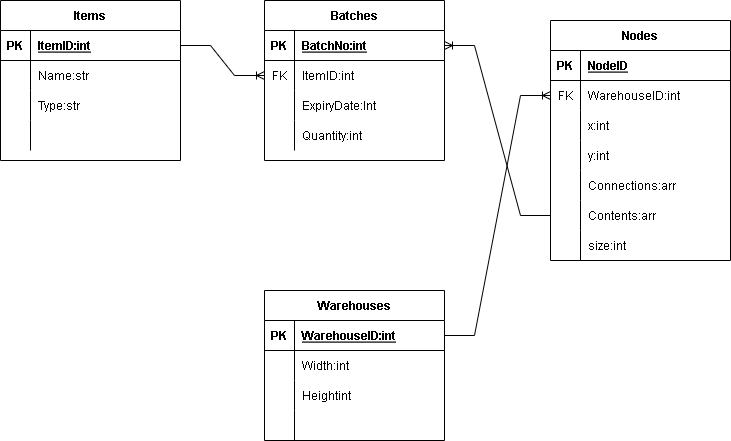

The diagram above was exported from draw.io. Its source (the exported page's mxGraphModel, read from the mxfile embedded in the PNG):
<mxGraphModel dx="1432" dy="804" grid="1" gridSize="10" guides="1" tooltips="1" connect="1" arrows="1" fold="1" page="1" pageScale="1" pageWidth="827" pageHeight="1169" math="0" shadow="0">
  <root>
    <mxCell id="0" />
    <mxCell id="1" parent="0" />
    <mxCell id="FofXhMEbcLUId4Xs4Tg9-1" value="Items" style="shape=table;startSize=30;container=1;collapsible=1;childLayout=tableLayout;fixedRows=1;rowLines=0;fontStyle=1;align=center;resizeLast=1;" parent="1" vertex="1">
      <mxGeometry x="60" y="120" width="180" height="160" as="geometry" />
    </mxCell>
    <mxCell id="FofXhMEbcLUId4Xs4Tg9-2" value="" style="shape=tableRow;horizontal=0;startSize=0;swimlaneHead=0;swimlaneBody=0;fillColor=none;collapsible=0;dropTarget=0;points=[[0,0.5],[1,0.5]];portConstraint=eastwest;top=0;left=0;right=0;bottom=1;" parent="FofXhMEbcLUId4Xs4Tg9-1" vertex="1">
      <mxGeometry y="30" width="180" height="30" as="geometry" />
    </mxCell>
    <mxCell id="FofXhMEbcLUId4Xs4Tg9-3" value="PK" style="shape=partialRectangle;connectable=0;fillColor=none;top=0;left=0;bottom=0;right=0;fontStyle=1;overflow=hidden;" parent="FofXhMEbcLUId4Xs4Tg9-2" vertex="1">
      <mxGeometry width="30" height="30" as="geometry">
        <mxRectangle width="30" height="30" as="alternateBounds" />
      </mxGeometry>
    </mxCell>
    <mxCell id="FofXhMEbcLUId4Xs4Tg9-4" value="ItemID:int" style="shape=partialRectangle;connectable=0;fillColor=none;top=0;left=0;bottom=0;right=0;align=left;spacingLeft=6;fontStyle=5;overflow=hidden;" parent="FofXhMEbcLUId4Xs4Tg9-2" vertex="1">
      <mxGeometry x="30" width="150" height="30" as="geometry">
        <mxRectangle width="150" height="30" as="alternateBounds" />
      </mxGeometry>
    </mxCell>
    <mxCell id="FofXhMEbcLUId4Xs4Tg9-5" value="" style="shape=tableRow;horizontal=0;startSize=0;swimlaneHead=0;swimlaneBody=0;fillColor=none;collapsible=0;dropTarget=0;points=[[0,0.5],[1,0.5]];portConstraint=eastwest;top=0;left=0;right=0;bottom=0;" parent="FofXhMEbcLUId4Xs4Tg9-1" vertex="1">
      <mxGeometry y="60" width="180" height="30" as="geometry" />
    </mxCell>
    <mxCell id="FofXhMEbcLUId4Xs4Tg9-6" value="" style="shape=partialRectangle;connectable=0;fillColor=none;top=0;left=0;bottom=0;right=0;editable=1;overflow=hidden;" parent="FofXhMEbcLUId4Xs4Tg9-5" vertex="1">
      <mxGeometry width="30" height="30" as="geometry">
        <mxRectangle width="30" height="30" as="alternateBounds" />
      </mxGeometry>
    </mxCell>
    <mxCell id="FofXhMEbcLUId4Xs4Tg9-7" value="Name:str" style="shape=partialRectangle;connectable=0;fillColor=none;top=0;left=0;bottom=0;right=0;align=left;spacingLeft=6;overflow=hidden;" parent="FofXhMEbcLUId4Xs4Tg9-5" vertex="1">
      <mxGeometry x="30" width="150" height="30" as="geometry">
        <mxRectangle width="150" height="30" as="alternateBounds" />
      </mxGeometry>
    </mxCell>
    <mxCell id="FofXhMEbcLUId4Xs4Tg9-8" value="" style="shape=tableRow;horizontal=0;startSize=0;swimlaneHead=0;swimlaneBody=0;fillColor=none;collapsible=0;dropTarget=0;points=[[0,0.5],[1,0.5]];portConstraint=eastwest;top=0;left=0;right=0;bottom=0;" parent="FofXhMEbcLUId4Xs4Tg9-1" vertex="1">
      <mxGeometry y="90" width="180" height="30" as="geometry" />
    </mxCell>
    <mxCell id="FofXhMEbcLUId4Xs4Tg9-9" value="" style="shape=partialRectangle;connectable=0;fillColor=none;top=0;left=0;bottom=0;right=0;editable=1;overflow=hidden;" parent="FofXhMEbcLUId4Xs4Tg9-8" vertex="1">
      <mxGeometry width="30" height="30" as="geometry">
        <mxRectangle width="30" height="30" as="alternateBounds" />
      </mxGeometry>
    </mxCell>
    <mxCell id="FofXhMEbcLUId4Xs4Tg9-10" value="Type:str" style="shape=partialRectangle;connectable=0;fillColor=none;top=0;left=0;bottom=0;right=0;align=left;spacingLeft=6;overflow=hidden;" parent="FofXhMEbcLUId4Xs4Tg9-8" vertex="1">
      <mxGeometry x="30" width="150" height="30" as="geometry">
        <mxRectangle width="150" height="30" as="alternateBounds" />
      </mxGeometry>
    </mxCell>
    <mxCell id="FofXhMEbcLUId4Xs4Tg9-11" value="" style="shape=tableRow;horizontal=0;startSize=0;swimlaneHead=0;swimlaneBody=0;fillColor=none;collapsible=0;dropTarget=0;points=[[0,0.5],[1,0.5]];portConstraint=eastwest;top=0;left=0;right=0;bottom=0;" parent="FofXhMEbcLUId4Xs4Tg9-1" vertex="1">
      <mxGeometry y="120" width="180" height="30" as="geometry" />
    </mxCell>
    <mxCell id="FofXhMEbcLUId4Xs4Tg9-12" value="" style="shape=partialRectangle;connectable=0;fillColor=none;top=0;left=0;bottom=0;right=0;editable=1;overflow=hidden;" parent="FofXhMEbcLUId4Xs4Tg9-11" vertex="1">
      <mxGeometry width="30" height="30" as="geometry">
        <mxRectangle width="30" height="30" as="alternateBounds" />
      </mxGeometry>
    </mxCell>
    <mxCell id="FofXhMEbcLUId4Xs4Tg9-13" value="" style="shape=partialRectangle;connectable=0;fillColor=none;top=0;left=0;bottom=0;right=0;align=left;spacingLeft=6;overflow=hidden;" parent="FofXhMEbcLUId4Xs4Tg9-11" vertex="1">
      <mxGeometry x="30" width="150" height="30" as="geometry">
        <mxRectangle width="150" height="30" as="alternateBounds" />
      </mxGeometry>
    </mxCell>
    <mxCell id="FofXhMEbcLUId4Xs4Tg9-27" value="Batches" style="shape=table;startSize=30;container=1;collapsible=1;childLayout=tableLayout;fixedRows=1;rowLines=0;fontStyle=1;align=center;resizeLast=1;" parent="1" vertex="1">
      <mxGeometry x="324" y="120" width="180" height="160" as="geometry" />
    </mxCell>
    <mxCell id="FofXhMEbcLUId4Xs4Tg9-28" value="" style="shape=tableRow;horizontal=0;startSize=0;swimlaneHead=0;swimlaneBody=0;fillColor=none;collapsible=0;dropTarget=0;points=[[0,0.5],[1,0.5]];portConstraint=eastwest;top=0;left=0;right=0;bottom=1;" parent="FofXhMEbcLUId4Xs4Tg9-27" vertex="1">
      <mxGeometry y="30" width="180" height="30" as="geometry" />
    </mxCell>
    <mxCell id="FofXhMEbcLUId4Xs4Tg9-29" value="PK" style="shape=partialRectangle;connectable=0;fillColor=none;top=0;left=0;bottom=0;right=0;fontStyle=1;overflow=hidden;" parent="FofXhMEbcLUId4Xs4Tg9-28" vertex="1">
      <mxGeometry width="30" height="30" as="geometry">
        <mxRectangle width="30" height="30" as="alternateBounds" />
      </mxGeometry>
    </mxCell>
    <mxCell id="FofXhMEbcLUId4Xs4Tg9-30" value="BatchNo:int" style="shape=partialRectangle;connectable=0;fillColor=none;top=0;left=0;bottom=0;right=0;align=left;spacingLeft=6;fontStyle=5;overflow=hidden;" parent="FofXhMEbcLUId4Xs4Tg9-28" vertex="1">
      <mxGeometry x="30" width="150" height="30" as="geometry">
        <mxRectangle width="150" height="30" as="alternateBounds" />
      </mxGeometry>
    </mxCell>
    <mxCell id="FofXhMEbcLUId4Xs4Tg9-31" value="" style="shape=tableRow;horizontal=0;startSize=0;swimlaneHead=0;swimlaneBody=0;fillColor=none;collapsible=0;dropTarget=0;points=[[0,0.5],[1,0.5]];portConstraint=eastwest;top=0;left=0;right=0;bottom=0;" parent="FofXhMEbcLUId4Xs4Tg9-27" vertex="1">
      <mxGeometry y="60" width="180" height="30" as="geometry" />
    </mxCell>
    <mxCell id="FofXhMEbcLUId4Xs4Tg9-32" value="FK" style="shape=partialRectangle;connectable=0;fillColor=none;top=0;left=0;bottom=0;right=0;editable=1;overflow=hidden;" parent="FofXhMEbcLUId4Xs4Tg9-31" vertex="1">
      <mxGeometry width="30" height="30" as="geometry">
        <mxRectangle width="30" height="30" as="alternateBounds" />
      </mxGeometry>
    </mxCell>
    <mxCell id="FofXhMEbcLUId4Xs4Tg9-33" value="ItemID:int" style="shape=partialRectangle;connectable=0;fillColor=none;top=0;left=0;bottom=0;right=0;align=left;spacingLeft=6;overflow=hidden;" parent="FofXhMEbcLUId4Xs4Tg9-31" vertex="1">
      <mxGeometry x="30" width="150" height="30" as="geometry">
        <mxRectangle width="150" height="30" as="alternateBounds" />
      </mxGeometry>
    </mxCell>
    <mxCell id="FofXhMEbcLUId4Xs4Tg9-34" value="" style="shape=tableRow;horizontal=0;startSize=0;swimlaneHead=0;swimlaneBody=0;fillColor=none;collapsible=0;dropTarget=0;points=[[0,0.5],[1,0.5]];portConstraint=eastwest;top=0;left=0;right=0;bottom=0;" parent="FofXhMEbcLUId4Xs4Tg9-27" vertex="1">
      <mxGeometry y="90" width="180" height="30" as="geometry" />
    </mxCell>
    <mxCell id="FofXhMEbcLUId4Xs4Tg9-35" value="" style="shape=partialRectangle;connectable=0;fillColor=none;top=0;left=0;bottom=0;right=0;editable=1;overflow=hidden;" parent="FofXhMEbcLUId4Xs4Tg9-34" vertex="1">
      <mxGeometry width="30" height="30" as="geometry">
        <mxRectangle width="30" height="30" as="alternateBounds" />
      </mxGeometry>
    </mxCell>
    <mxCell id="FofXhMEbcLUId4Xs4Tg9-36" value="ExpiryDate:Int" style="shape=partialRectangle;connectable=0;fillColor=none;top=0;left=0;bottom=0;right=0;align=left;spacingLeft=6;overflow=hidden;" parent="FofXhMEbcLUId4Xs4Tg9-34" vertex="1">
      <mxGeometry x="30" width="150" height="30" as="geometry">
        <mxRectangle width="150" height="30" as="alternateBounds" />
      </mxGeometry>
    </mxCell>
    <mxCell id="FofXhMEbcLUId4Xs4Tg9-37" value="" style="shape=tableRow;horizontal=0;startSize=0;swimlaneHead=0;swimlaneBody=0;fillColor=none;collapsible=0;dropTarget=0;points=[[0,0.5],[1,0.5]];portConstraint=eastwest;top=0;left=0;right=0;bottom=0;" parent="FofXhMEbcLUId4Xs4Tg9-27" vertex="1">
      <mxGeometry y="120" width="180" height="30" as="geometry" />
    </mxCell>
    <mxCell id="FofXhMEbcLUId4Xs4Tg9-38" value="" style="shape=partialRectangle;connectable=0;fillColor=none;top=0;left=0;bottom=0;right=0;editable=1;overflow=hidden;" parent="FofXhMEbcLUId4Xs4Tg9-37" vertex="1">
      <mxGeometry width="30" height="30" as="geometry">
        <mxRectangle width="30" height="30" as="alternateBounds" />
      </mxGeometry>
    </mxCell>
    <mxCell id="FofXhMEbcLUId4Xs4Tg9-39" value="Quantity:int" style="shape=partialRectangle;connectable=0;fillColor=none;top=0;left=0;bottom=0;right=0;align=left;spacingLeft=6;overflow=hidden;" parent="FofXhMEbcLUId4Xs4Tg9-37" vertex="1">
      <mxGeometry x="30" width="150" height="30" as="geometry">
        <mxRectangle width="150" height="30" as="alternateBounds" />
      </mxGeometry>
    </mxCell>
    <mxCell id="FofXhMEbcLUId4Xs4Tg9-40" value="" style="edgeStyle=entityRelationEdgeStyle;fontSize=12;html=1;endArrow=ERoneToMany;rounded=0;exitX=1;exitY=0.5;exitDx=0;exitDy=0;entryX=0;entryY=0.5;entryDx=0;entryDy=0;" parent="1" source="FofXhMEbcLUId4Xs4Tg9-2" target="FofXhMEbcLUId4Xs4Tg9-31" edge="1">
      <mxGeometry width="100" height="100" relative="1" as="geometry">
        <mxPoint x="200" y="530" as="sourcePoint" />
        <mxPoint x="300" y="430" as="targetPoint" />
      </mxGeometry>
    </mxCell>
    <mxCell id="xISOZkIgSXa-bSxrhWFw-1" value="Warehouses" style="shape=table;startSize=30;container=1;collapsible=1;childLayout=tableLayout;fixedRows=1;rowLines=0;fontStyle=1;align=center;resizeLast=1;" parent="1" vertex="1">
      <mxGeometry x="324" y="410" width="180" height="150" as="geometry" />
    </mxCell>
    <mxCell id="xISOZkIgSXa-bSxrhWFw-2" value="" style="shape=tableRow;horizontal=0;startSize=0;swimlaneHead=0;swimlaneBody=0;fillColor=none;collapsible=0;dropTarget=0;points=[[0,0.5],[1,0.5]];portConstraint=eastwest;top=0;left=0;right=0;bottom=1;" parent="xISOZkIgSXa-bSxrhWFw-1" vertex="1">
      <mxGeometry y="30" width="180" height="30" as="geometry" />
    </mxCell>
    <mxCell id="xISOZkIgSXa-bSxrhWFw-3" value="PK" style="shape=partialRectangle;connectable=0;fillColor=none;top=0;left=0;bottom=0;right=0;fontStyle=1;overflow=hidden;" parent="xISOZkIgSXa-bSxrhWFw-2" vertex="1">
      <mxGeometry width="30" height="30" as="geometry">
        <mxRectangle width="30" height="30" as="alternateBounds" />
      </mxGeometry>
    </mxCell>
    <mxCell id="xISOZkIgSXa-bSxrhWFw-4" value="WarehouseID:int" style="shape=partialRectangle;connectable=0;fillColor=none;top=0;left=0;bottom=0;right=0;align=left;spacingLeft=6;fontStyle=5;overflow=hidden;" parent="xISOZkIgSXa-bSxrhWFw-2" vertex="1">
      <mxGeometry x="30" width="150" height="30" as="geometry">
        <mxRectangle width="150" height="30" as="alternateBounds" />
      </mxGeometry>
    </mxCell>
    <mxCell id="xISOZkIgSXa-bSxrhWFw-5" value="" style="shape=tableRow;horizontal=0;startSize=0;swimlaneHead=0;swimlaneBody=0;fillColor=none;collapsible=0;dropTarget=0;points=[[0,0.5],[1,0.5]];portConstraint=eastwest;top=0;left=0;right=0;bottom=0;" parent="xISOZkIgSXa-bSxrhWFw-1" vertex="1">
      <mxGeometry y="60" width="180" height="30" as="geometry" />
    </mxCell>
    <mxCell id="xISOZkIgSXa-bSxrhWFw-6" value="" style="shape=partialRectangle;connectable=0;fillColor=none;top=0;left=0;bottom=0;right=0;editable=1;overflow=hidden;" parent="xISOZkIgSXa-bSxrhWFw-5" vertex="1">
      <mxGeometry width="30" height="30" as="geometry">
        <mxRectangle width="30" height="30" as="alternateBounds" />
      </mxGeometry>
    </mxCell>
    <mxCell id="xISOZkIgSXa-bSxrhWFw-7" value="Width:int" style="shape=partialRectangle;connectable=0;fillColor=none;top=0;left=0;bottom=0;right=0;align=left;spacingLeft=6;overflow=hidden;" parent="xISOZkIgSXa-bSxrhWFw-5" vertex="1">
      <mxGeometry x="30" width="150" height="30" as="geometry">
        <mxRectangle width="150" height="30" as="alternateBounds" />
      </mxGeometry>
    </mxCell>
    <mxCell id="xISOZkIgSXa-bSxrhWFw-8" value="" style="shape=tableRow;horizontal=0;startSize=0;swimlaneHead=0;swimlaneBody=0;fillColor=none;collapsible=0;dropTarget=0;points=[[0,0.5],[1,0.5]];portConstraint=eastwest;top=0;left=0;right=0;bottom=0;" parent="xISOZkIgSXa-bSxrhWFw-1" vertex="1">
      <mxGeometry y="90" width="180" height="30" as="geometry" />
    </mxCell>
    <mxCell id="xISOZkIgSXa-bSxrhWFw-9" value="" style="shape=partialRectangle;connectable=0;fillColor=none;top=0;left=0;bottom=0;right=0;editable=1;overflow=hidden;" parent="xISOZkIgSXa-bSxrhWFw-8" vertex="1">
      <mxGeometry width="30" height="30" as="geometry">
        <mxRectangle width="30" height="30" as="alternateBounds" />
      </mxGeometry>
    </mxCell>
    <mxCell id="xISOZkIgSXa-bSxrhWFw-10" value="Heightint" style="shape=partialRectangle;connectable=0;fillColor=none;top=0;left=0;bottom=0;right=0;align=left;spacingLeft=6;overflow=hidden;" parent="xISOZkIgSXa-bSxrhWFw-8" vertex="1">
      <mxGeometry x="30" width="150" height="30" as="geometry">
        <mxRectangle width="150" height="30" as="alternateBounds" />
      </mxGeometry>
    </mxCell>
    <mxCell id="xISOZkIgSXa-bSxrhWFw-11" value="" style="shape=tableRow;horizontal=0;startSize=0;swimlaneHead=0;swimlaneBody=0;fillColor=none;collapsible=0;dropTarget=0;points=[[0,0.5],[1,0.5]];portConstraint=eastwest;top=0;left=0;right=0;bottom=0;" parent="xISOZkIgSXa-bSxrhWFw-1" vertex="1">
      <mxGeometry y="120" width="180" height="30" as="geometry" />
    </mxCell>
    <mxCell id="xISOZkIgSXa-bSxrhWFw-12" value="" style="shape=partialRectangle;connectable=0;fillColor=none;top=0;left=0;bottom=0;right=0;editable=1;overflow=hidden;" parent="xISOZkIgSXa-bSxrhWFw-11" vertex="1">
      <mxGeometry width="30" height="30" as="geometry">
        <mxRectangle width="30" height="30" as="alternateBounds" />
      </mxGeometry>
    </mxCell>
    <mxCell id="xISOZkIgSXa-bSxrhWFw-13" value="" style="shape=partialRectangle;connectable=0;fillColor=none;top=0;left=0;bottom=0;right=0;align=left;spacingLeft=6;overflow=hidden;" parent="xISOZkIgSXa-bSxrhWFw-11" vertex="1">
      <mxGeometry x="30" width="150" height="30" as="geometry">
        <mxRectangle width="150" height="30" as="alternateBounds" />
      </mxGeometry>
    </mxCell>
    <mxCell id="xISOZkIgSXa-bSxrhWFw-14" value="Nodes" style="shape=table;startSize=30;container=1;collapsible=1;childLayout=tableLayout;fixedRows=1;rowLines=0;fontStyle=1;align=center;resizeLast=1;" parent="1" vertex="1">
      <mxGeometry x="610" y="140" width="180" height="240" as="geometry" />
    </mxCell>
    <mxCell id="xISOZkIgSXa-bSxrhWFw-15" value="" style="shape=tableRow;horizontal=0;startSize=0;swimlaneHead=0;swimlaneBody=0;fillColor=none;collapsible=0;dropTarget=0;points=[[0,0.5],[1,0.5]];portConstraint=eastwest;top=0;left=0;right=0;bottom=1;" parent="xISOZkIgSXa-bSxrhWFw-14" vertex="1">
      <mxGeometry y="30" width="180" height="30" as="geometry" />
    </mxCell>
    <mxCell id="xISOZkIgSXa-bSxrhWFw-16" value="PK" style="shape=partialRectangle;connectable=0;fillColor=none;top=0;left=0;bottom=0;right=0;fontStyle=1;overflow=hidden;" parent="xISOZkIgSXa-bSxrhWFw-15" vertex="1">
      <mxGeometry width="30" height="30" as="geometry">
        <mxRectangle width="30" height="30" as="alternateBounds" />
      </mxGeometry>
    </mxCell>
    <mxCell id="xISOZkIgSXa-bSxrhWFw-17" value="NodeID" style="shape=partialRectangle;connectable=0;fillColor=none;top=0;left=0;bottom=0;right=0;align=left;spacingLeft=6;fontStyle=5;overflow=hidden;" parent="xISOZkIgSXa-bSxrhWFw-15" vertex="1">
      <mxGeometry x="30" width="150" height="30" as="geometry">
        <mxRectangle width="150" height="30" as="alternateBounds" />
      </mxGeometry>
    </mxCell>
    <mxCell id="xISOZkIgSXa-bSxrhWFw-38" value="" style="shape=tableRow;horizontal=0;startSize=0;swimlaneHead=0;swimlaneBody=0;fillColor=none;collapsible=0;dropTarget=0;points=[[0,0.5],[1,0.5]];portConstraint=eastwest;top=0;left=0;right=0;bottom=0;" parent="xISOZkIgSXa-bSxrhWFw-14" vertex="1">
      <mxGeometry y="60" width="180" height="30" as="geometry" />
    </mxCell>
    <mxCell id="xISOZkIgSXa-bSxrhWFw-39" value="FK" style="shape=partialRectangle;connectable=0;fillColor=none;top=0;left=0;bottom=0;right=0;fontStyle=0;overflow=hidden;" parent="xISOZkIgSXa-bSxrhWFw-38" vertex="1">
      <mxGeometry width="30" height="30" as="geometry">
        <mxRectangle width="30" height="30" as="alternateBounds" />
      </mxGeometry>
    </mxCell>
    <mxCell id="xISOZkIgSXa-bSxrhWFw-40" value="WarehouseID:int" style="shape=partialRectangle;connectable=0;fillColor=none;top=0;left=0;bottom=0;right=0;align=left;spacingLeft=6;fontStyle=0;overflow=hidden;" parent="xISOZkIgSXa-bSxrhWFw-38" vertex="1">
      <mxGeometry x="30" width="150" height="30" as="geometry">
        <mxRectangle width="150" height="30" as="alternateBounds" />
      </mxGeometry>
    </mxCell>
    <mxCell id="xISOZkIgSXa-bSxrhWFw-18" value="" style="shape=tableRow;horizontal=0;startSize=0;swimlaneHead=0;swimlaneBody=0;fillColor=none;collapsible=0;dropTarget=0;points=[[0,0.5],[1,0.5]];portConstraint=eastwest;top=0;left=0;right=0;bottom=0;" parent="xISOZkIgSXa-bSxrhWFw-14" vertex="1">
      <mxGeometry y="90" width="180" height="30" as="geometry" />
    </mxCell>
    <mxCell id="xISOZkIgSXa-bSxrhWFw-19" value="" style="shape=partialRectangle;connectable=0;fillColor=none;top=0;left=0;bottom=0;right=0;editable=1;overflow=hidden;" parent="xISOZkIgSXa-bSxrhWFw-18" vertex="1">
      <mxGeometry width="30" height="30" as="geometry">
        <mxRectangle width="30" height="30" as="alternateBounds" />
      </mxGeometry>
    </mxCell>
    <mxCell id="xISOZkIgSXa-bSxrhWFw-20" value="x:int" style="shape=partialRectangle;connectable=0;fillColor=none;top=0;left=0;bottom=0;right=0;align=left;spacingLeft=6;overflow=hidden;" parent="xISOZkIgSXa-bSxrhWFw-18" vertex="1">
      <mxGeometry x="30" width="150" height="30" as="geometry">
        <mxRectangle width="150" height="30" as="alternateBounds" />
      </mxGeometry>
    </mxCell>
    <mxCell id="xISOZkIgSXa-bSxrhWFw-21" value="" style="shape=tableRow;horizontal=0;startSize=0;swimlaneHead=0;swimlaneBody=0;fillColor=none;collapsible=0;dropTarget=0;points=[[0,0.5],[1,0.5]];portConstraint=eastwest;top=0;left=0;right=0;bottom=0;" parent="xISOZkIgSXa-bSxrhWFw-14" vertex="1">
      <mxGeometry y="120" width="180" height="30" as="geometry" />
    </mxCell>
    <mxCell id="xISOZkIgSXa-bSxrhWFw-22" value="" style="shape=partialRectangle;connectable=0;fillColor=none;top=0;left=0;bottom=0;right=0;editable=1;overflow=hidden;" parent="xISOZkIgSXa-bSxrhWFw-21" vertex="1">
      <mxGeometry width="30" height="30" as="geometry">
        <mxRectangle width="30" height="30" as="alternateBounds" />
      </mxGeometry>
    </mxCell>
    <mxCell id="xISOZkIgSXa-bSxrhWFw-23" value="y:int" style="shape=partialRectangle;connectable=0;fillColor=none;top=0;left=0;bottom=0;right=0;align=left;spacingLeft=6;overflow=hidden;" parent="xISOZkIgSXa-bSxrhWFw-21" vertex="1">
      <mxGeometry x="30" width="150" height="30" as="geometry">
        <mxRectangle width="150" height="30" as="alternateBounds" />
      </mxGeometry>
    </mxCell>
    <mxCell id="xISOZkIgSXa-bSxrhWFw-41" value="" style="shape=tableRow;horizontal=0;startSize=0;swimlaneHead=0;swimlaneBody=0;fillColor=none;collapsible=0;dropTarget=0;points=[[0,0.5],[1,0.5]];portConstraint=eastwest;top=0;left=0;right=0;bottom=0;" parent="xISOZkIgSXa-bSxrhWFw-14" vertex="1">
      <mxGeometry y="150" width="180" height="30" as="geometry" />
    </mxCell>
    <mxCell id="xISOZkIgSXa-bSxrhWFw-42" value="" style="shape=partialRectangle;connectable=0;fillColor=none;top=0;left=0;bottom=0;right=0;editable=1;overflow=hidden;" parent="xISOZkIgSXa-bSxrhWFw-41" vertex="1">
      <mxGeometry width="30" height="30" as="geometry">
        <mxRectangle width="30" height="30" as="alternateBounds" />
      </mxGeometry>
    </mxCell>
    <mxCell id="xISOZkIgSXa-bSxrhWFw-43" value="Connections:arr" style="shape=partialRectangle;connectable=0;fillColor=none;top=0;left=0;bottom=0;right=0;align=left;spacingLeft=6;overflow=hidden;" parent="xISOZkIgSXa-bSxrhWFw-41" vertex="1">
      <mxGeometry x="30" width="150" height="30" as="geometry">
        <mxRectangle width="150" height="30" as="alternateBounds" />
      </mxGeometry>
    </mxCell>
    <mxCell id="xISOZkIgSXa-bSxrhWFw-44" value="" style="shape=tableRow;horizontal=0;startSize=0;swimlaneHead=0;swimlaneBody=0;fillColor=none;collapsible=0;dropTarget=0;points=[[0,0.5],[1,0.5]];portConstraint=eastwest;top=0;left=0;right=0;bottom=0;" parent="xISOZkIgSXa-bSxrhWFw-14" vertex="1">
      <mxGeometry y="180" width="180" height="30" as="geometry" />
    </mxCell>
    <mxCell id="xISOZkIgSXa-bSxrhWFw-45" value="" style="shape=partialRectangle;connectable=0;fillColor=none;top=0;left=0;bottom=0;right=0;editable=1;overflow=hidden;" parent="xISOZkIgSXa-bSxrhWFw-44" vertex="1">
      <mxGeometry width="30" height="30" as="geometry">
        <mxRectangle width="30" height="30" as="alternateBounds" />
      </mxGeometry>
    </mxCell>
    <mxCell id="xISOZkIgSXa-bSxrhWFw-46" value="Contents:arr" style="shape=partialRectangle;connectable=0;fillColor=none;top=0;left=0;bottom=0;right=0;align=left;spacingLeft=6;overflow=hidden;" parent="xISOZkIgSXa-bSxrhWFw-44" vertex="1">
      <mxGeometry x="30" width="150" height="30" as="geometry">
        <mxRectangle width="150" height="30" as="alternateBounds" />
      </mxGeometry>
    </mxCell>
    <mxCell id="xISOZkIgSXa-bSxrhWFw-24" value="" style="shape=tableRow;horizontal=0;startSize=0;swimlaneHead=0;swimlaneBody=0;fillColor=none;collapsible=0;dropTarget=0;points=[[0,0.5],[1,0.5]];portConstraint=eastwest;top=0;left=0;right=0;bottom=0;" parent="xISOZkIgSXa-bSxrhWFw-14" vertex="1">
      <mxGeometry y="210" width="180" height="30" as="geometry" />
    </mxCell>
    <mxCell id="xISOZkIgSXa-bSxrhWFw-25" value="" style="shape=partialRectangle;connectable=0;fillColor=none;top=0;left=0;bottom=0;right=0;editable=1;overflow=hidden;" parent="xISOZkIgSXa-bSxrhWFw-24" vertex="1">
      <mxGeometry width="30" height="30" as="geometry">
        <mxRectangle width="30" height="30" as="alternateBounds" />
      </mxGeometry>
    </mxCell>
    <mxCell id="xISOZkIgSXa-bSxrhWFw-26" value="size:int" style="shape=partialRectangle;connectable=0;fillColor=none;top=0;left=0;bottom=0;right=0;align=left;spacingLeft=6;overflow=hidden;" parent="xISOZkIgSXa-bSxrhWFw-24" vertex="1">
      <mxGeometry x="30" width="150" height="30" as="geometry">
        <mxRectangle width="150" height="30" as="alternateBounds" />
      </mxGeometry>
    </mxCell>
    <mxCell id="xISOZkIgSXa-bSxrhWFw-47" value="" style="edgeStyle=entityRelationEdgeStyle;fontSize=12;html=1;endArrow=ERoneToMany;rounded=0;exitX=1;exitY=0.5;exitDx=0;exitDy=0;entryX=0;entryY=0.5;entryDx=0;entryDy=0;" parent="1" source="xISOZkIgSXa-bSxrhWFw-2" target="xISOZkIgSXa-bSxrhWFw-38" edge="1">
      <mxGeometry width="100" height="100" relative="1" as="geometry">
        <mxPoint x="210" y="600" as="sourcePoint" />
        <mxPoint x="310" y="500" as="targetPoint" />
      </mxGeometry>
    </mxCell>
    <mxCell id="e7B6G1CIib9XuUMAdJOY-4" value="" style="edgeStyle=entityRelationEdgeStyle;fontSize=12;html=1;endArrow=ERoneToMany;rounded=0;entryX=1;entryY=0.5;entryDx=0;entryDy=0;exitX=0;exitY=0.5;exitDx=0;exitDy=0;" edge="1" parent="1" source="xISOZkIgSXa-bSxrhWFw-44" target="FofXhMEbcLUId4Xs4Tg9-28">
      <mxGeometry width="100" height="100" relative="1" as="geometry">
        <mxPoint x="410" y="410" as="sourcePoint" />
        <mxPoint x="510" y="310" as="targetPoint" />
      </mxGeometry>
    </mxCell>
  </root>
</mxGraphModel>